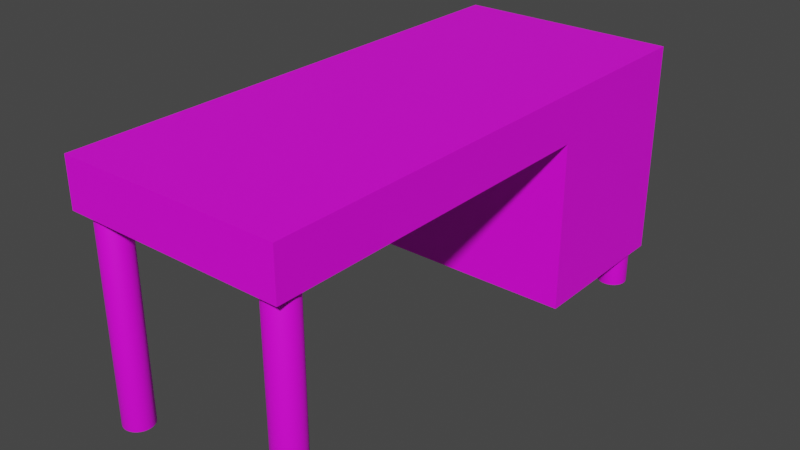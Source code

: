 # Source: Desk.blend  (saved by Blender 2.81.8; exported with 4.5.12 LTS)
import bpy
from mathutils import Matrix  # noqa: F401  (used for matrix-valued properties, if any)

bpy.ops.wm.read_factory_settings(use_empty=True)
scene = bpy.context.scene
scene.name = 'Scene'

# ---- collections
col_collection = bpy.data.collections.new('Collection'); scene.collection.children.link(col_collection)

# ---- images (referenced by path relative to the original .blend; pixels are not part of the script)
import os
ASSET_DIR = os.environ.get("B2B_ASSET_DIR", "")  # directory of the original .blend (textures are referenced by path, not embedded)
HERE = os.path.dirname(os.path.abspath(__file__))  # packed textures are extracted next to this script under _unpacked/

def load_image(name, relpath, width, height, colorspace="sRGB"):
    """Load a texture the original file referenced (path relative to the .blend, or extracted next to this script)."""
    p = next((c for c in (os.path.join(HERE, relpath), os.path.join(ASSET_DIR, relpath)) if relpath and os.path.exists(c)), "")
    if p:
        img = bpy.data.images.load(p, check_existing=True)
        img.name = name
    else:  # same state as the original file: an image datablock whose file is absent (Cycles renders it pink)
        img = bpy.data.images.new(name, width, height)
        img.source = "FILE"
        img.filepath = "//" + (relpath or name)
    img.colorspace_settings.name = colorspace
    return img
img_deskbody_text_png = load_image('DeskBody_Text.png', 'DeskBody_Text.png', 1024, 1024, 'sRGB')
img_legs_text_png = load_image('Legs_Text.png', 'Legs_Text.png', 1024, 1024, 'sRGB')

# ---- materials (node trees are filled in below, after node groups)
mat_deskbody = bpy.data.materials.new('DeskBody')
mat_deskbody.use_transparent_shadow = False
mat_tablelegs = bpy.data.materials.new('TableLegs')
mat_tablelegs.use_transparent_shadow = False

# ---- material node trees
mat_deskbody.use_nodes = True; mat_deskbody.node_tree.nodes.clear()
_N = mat_deskbody.node_tree.nodes; _L = mat_deskbody.node_tree.links
n0 = _N.new('ShaderNodeOutputMaterial'); n0.name = 'Material Output'; n0.location = (300, 300)
n1 = _N.new('ShaderNodeBsdfPrincipled'); n1.name = 'Principled BSDF'; n1.location = (10, 300)
n1.distribution = 'GGX'
n1.subsurface_method = 'BURLEY'
n1.inputs[3].default_value = 1.45
n1.inputs[27].default_value = (0.0, 0.0, 0.0, 1.0)
n1.inputs[28].default_value = 1.0
n2 = _N.new('ShaderNodeTexImage'); n2.name = 'Image Texture'; n2.location = (-280, 260)
n2.image = img_deskbody_text_png
_L.new(n1.outputs[0], n0.inputs[0])
_L.new(n2.outputs[0], n1.inputs[0])
n0.is_active_output = True
mat_tablelegs.use_nodes = True; mat_tablelegs.node_tree.nodes.clear()
_N = mat_tablelegs.node_tree.nodes; _L = mat_tablelegs.node_tree.links
n0 = _N.new('ShaderNodeOutputMaterial'); n0.name = 'Material Output'; n0.location = (300, 300)
n1 = _N.new('ShaderNodeBsdfPrincipled'); n1.name = 'Principled BSDF'; n1.location = (10, 300)
n1.distribution = 'GGX'
n1.subsurface_method = 'BURLEY'
n1.inputs[3].default_value = 1.45
n1.inputs[27].default_value = (0.0, 0.0, 0.0, 1.0)
n1.inputs[28].default_value = 1.0
n2 = _N.new('ShaderNodeTexImage'); n2.name = 'Image Texture'; n2.location = (-280, 260)
n2.image = img_legs_text_png
_L.new(n1.outputs[0], n0.inputs[0])
_L.new(n2.outputs[0], n1.inputs[0])
n0.is_active_output = True

# ---- world
world_world = bpy.data.worlds.new('World'); scene.world = world_world
world_world.use_nodes = True; world_world.node_tree.nodes.clear()
_N = world_world.node_tree.nodes; _L = world_world.node_tree.links
n0 = _N.new('ShaderNodeOutputWorld'); n0.name = 'World Output'; n0.location = (300, 300)
n1 = _N.new('ShaderNodeBackground'); n1.name = 'Background'; n1.location = (10, 300)
n1.inputs[0].default_value = (0.05088, 0.05088, 0.05088, 1.0)
_L.new(n1.outputs[0], n0.inputs[0])
n0.is_active_output = True
world_world.color = (0.05088, 0.05088, 0.05088)
world_world.use_sun_shadow = False
world_world.sun_shadow_jitter_overblur = 0.0

# ---- meshes
me_cube = bpy.data.meshes.new('Cube')
me_cube.from_pydata([(-1.0, -1.0, -0.07185), (-1.0, -1.0, 1.0), (-1.0, 1.0, 1.0), (1.0, -1.0, -0.07185), (1.0, -1.0, 1.0), (1.0, 1.0, 1.0), (-1.0, 0.3671, -0.07185), (1.0, 0.3671, -0.07185), (1.0, 1.0, -3.847), (-1.0, 1.0, -3.847), (-1.0, 0.3671, -3.847), (1.0, 0.3671, -3.847)], [], [(7, 11, 8, 5, 4, 3), (3, 4, 1, 0), (6, 7, 3, 0), (2, 9, 10, 6, 0, 1), (5, 2, 1, 4), (5, 8, 9, 2), (9, 8, 11, 10), (7, 6, 10, 11)])
_uv = me_cube.uv_layers.new(name='UVMap')
_uv.uv.foreach_set('vector', [0.5915, 0.4653, 0.5915, 0.3041, 0.7492, 0.3041, 0.7492, 0.5111, 0.2509, 0.5111, 0.2509, 0.4653, 0.4209, 0.7079, 0.5549, 0.7079, 0.5549, 1.0, 0.4209, 1.0, 0.25, 1.0, 0.25, 0.7079, 0.4209, 0.7079, 0.4209, 1.0, 0.5, 0.2672, 0.5, 0.4407, 0.4209, 0.4407, 0.4209, 0.3056, 0.25, 0.3056, 0.25, 0.2672, 0.2293, 0.9496, 0.01582, 0.9496, 0.01582, 0.4514, 0.2293, 0.4514, 0.25, 0.2093, 0.25, 0.04688, 1.416e-07, 0.04688, 0.0, 0.2093, 0.75, 0.8435, 0.75, 0.5513, 0.8291, 0.5513, 0.8291, 0.8435, 0.75, 1.132e-07, 1.0, 0.0, 1.0, 0.5513, 0.75, 0.5513])
me_cube.materials.append(mat_deskbody)
me_cube.use_remesh_preserve_volume = False
me_cube.use_remesh_preserve_attributes = False
me_cube.use_mirror_vertex_groups = False
me_cube.update()
me_cylinder = bpy.data.meshes.new('Cylinder')
me_cylinder.from_pydata([(0.0, 1.0, -1.0), (0.0, 1.0, 1.0), (0.1951, 0.9808, -1.0), (0.1951, 0.9808, 1.0), (0.3827, 0.9239, -1.0), (0.3827, 0.9239, 1.0), (0.5556, 0.8315, -1.0), (0.5556, 0.8315, 1.0), (0.7071, 0.7071, -1.0), (0.7071, 0.7071, 1.0), (0.8315, 0.5556, -1.0), (0.8315, 0.5556, 1.0), (0.9239, 0.3827, -1.0), (0.9239, 0.3827, 1.0), (0.9808, 0.1951, -1.0), (0.9808, 0.1951, 1.0), (1.0, 7.55e-08, -1.0), (1.0, 7.55e-08, 1.0), (0.9808, -0.1951, -1.0), (0.9808, -0.1951, 1.0), (0.9239, -0.3827, -1.0), (0.9239, -0.3827, 1.0), (0.8315, -0.5556, -1.0), (0.8315, -0.5556, 1.0), (0.7071, -0.7071, -1.0), (0.7071, -0.7071, 1.0), (0.5556, -0.8315, -1.0), (0.5556, -0.8315, 1.0), (0.3827, -0.9239, -1.0), (0.3827, -0.9239, 1.0), (0.1951, -0.9808, -1.0), (0.1951, -0.9808, 1.0), (-3.258e-07, -1.0, -1.0), (-3.258e-07, -1.0, 1.0), (-0.1951, -0.9808, -1.0), (-0.1951, -0.9808, 1.0), (-0.3827, -0.9239, -1.0), (-0.3827, -0.9239, 1.0), (-0.5556, -0.8315, -1.0), (-0.5556, -0.8315, 1.0), (-0.7071, -0.7071, -1.0), (-0.7071, -0.7071, 1.0), (-0.8315, -0.5556, -1.0), (-0.8315, -0.5556, 1.0), (-0.9239, -0.3827, -1.0), (-0.9239, -0.3827, 1.0), (-0.9808, -0.1951, -1.0), (-0.9808, -0.1951, 1.0), (-1.0, 9.656e-07, -1.0), (-1.0, 9.656e-07, 1.0), (-0.9808, 0.1951, -1.0), (-0.9808, 0.1951, 1.0), (-0.9239, 0.3827, -1.0), (-0.9239, 0.3827, 1.0), (-0.8315, 0.5556, -1.0), (-0.8315, 0.5556, 1.0), (-0.7071, 0.7071, -1.0), (-0.7071, 0.7071, 1.0), (-0.5556, 0.8315, -1.0), (-0.5556, 0.8315, 1.0), (-0.3827, 0.9239, -1.0), (-0.3827, 0.9239, 1.0), (-0.1951, 0.9808, -1.0), (-0.1951, 0.9808, 1.0)], [], [(0, 1, 3, 2), (2, 3, 5, 4), (4, 5, 7, 6), (6, 7, 9, 8), (8, 9, 11, 10), (10, 11, 13, 12), (12, 13, 15, 14), (14, 15, 17, 16), (16, 17, 19, 18), (18, 19, 21, 20), (20, 21, 23, 22), (22, 23, 25, 24), (24, 25, 27, 26), (26, 27, 29, 28), (28, 29, 31, 30), (30, 31, 33, 32), (32, 33, 35, 34), (34, 35, 37, 36), (36, 37, 39, 38), (38, 39, 41, 40), (40, 41, 43, 42), (42, 43, 45, 44), (44, 45, 47, 46), (46, 47, 49, 48), (48, 49, 51, 50), (50, 51, 53, 52), (52, 53, 55, 54), (54, 55, 57, 56), (56, 57, 59, 58), (58, 59, 61, 60), (3, 1, 63, 61, 59, 57, 55, 53, 51, 49, 47, 45, 43, 41, 39, 37, 35, 33, 31, 29, 27, 25, 23, 21, 19, 17, 15, 13, 11, 9, 7, 5), (60, 61, 63, 62), (62, 63, 1, 0), (0, 2, 4, 6, 8, 10, 12, 14, 16, 18, 20, 22, 24, 26, 28, 30, 32, 34, 36, 38, 40, 42, 44, 46, 48, 50, 52, 54, 56, 58, 60, 62)])
me_cylinder.polygons.foreach_set('use_smooth', [True] * 34)
_uv = me_cylinder.uv_layers.new(name='UVMap')
_uv.uv.foreach_set('vector', [0.5955, 0.0, 0.5955, 0.3344, 0.5547, 0.3344, 0.5547, 0.0, 0.5547, 0.0, 0.5547, 0.3344, 0.5147, 0.3344, 0.5147, 2.99e-08, 0.5147, 2.99e-08, 0.5147, 0.3344, 0.477, 0.3344, 0.477, 1.993e-08, 0.477, 1.993e-08, 0.477, 0.3344, 0.4431, 0.3344, 0.4431, 1.993e-08, 0.4431, 1.993e-08, 0.4431, 0.3344, 0.4142, 0.3344, 0.4142, 1.993e-08, 0.264, 0.6656, 0.264, 1.0, 0.2301, 1.0, 0.2301, 0.6656, 0.2301, 0.6656, 0.2301, 1.0, 0.1924, 1.0, 0.1924, 0.6656, 0.1924, 0.6656, 0.1924, 1.0, 0.1524, 1.0, 0.1524, 0.6656, 0.1524, 0.6656, 0.1524, 1.0, 0.1116, 1.0, 0.1116, 0.6656, 0.1116, 0.6656, 0.1116, 1.0, 0.07161, 1.0, 0.07161, 0.6656, 0.07161, 0.6656, 0.07161, 1.0, 0.03392, 1.0, 0.03392, 0.6656, 0.03392, 0.6656, 0.03392, 1.0, 0.0, 1.0, 1.24e-08, 0.6656, 0.7071, 0.6688, 0.7071, 0.3344, 0.741, 0.3344, 0.741, 0.6688, 0.741, 0.6688, 0.741, 0.3344, 0.7787, 0.3344, 0.7787, 0.6688, 0.7787, 0.6688, 0.7787, 0.3344, 0.8187, 0.3344, 0.8187, 0.6688, 0.8187, 0.6688, 0.8187, 0.3344, 0.8595, 0.3344, 0.8595, 0.6688, 0.8595, 0.6688, 0.8595, 0.3344, 0.8995, 0.3344, 0.8995, 0.6688, 0.8995, 0.6688, 0.8995, 0.3344, 0.9372, 0.3344, 0.9372, 0.6688, 0.9372, 0.6688, 0.9372, 0.3344, 0.9712, 0.3344, 0.9712, 0.6688, 0.9712, 0.6688, 0.9712, 0.3344, 1.0, 0.3344, 1.0, 0.6688, 0.4142, 0.6688, 0.4142, 0.3344, 0.4481, 0.3344, 0.4481, 0.6688, 0.4481, 0.6688, 0.4481, 0.3344, 0.4858, 0.3344, 0.4858, 0.6688, 0.4858, 0.6688, 0.4858, 0.3344, 0.5258, 0.3344, 0.5258, 0.6688, 0.5258, 0.6688, 0.5258, 0.3344, 0.5666, 0.3344, 0.5666, 0.6688, 0.5666, 0.6688, 0.5666, 0.3344, 0.6066, 0.3344, 0.6066, 0.6688, 0.6066, 0.6688, 0.6066, 0.3344, 0.6443, 0.3344, 0.6443, 0.6688, 0.6443, 0.6688, 0.6443, 0.3344, 0.6783, 0.3344, 0.6783, 0.6688, 0.6783, 0.6688, 0.6783, 0.3344, 0.7071, 0.3344, 0.7071, 0.6688, 0.736, 1.993e-08, 0.736, 0.3344, 0.7071, 0.3344, 0.7071, 1.993e-08, 0.7071, 1.993e-08, 0.7071, 0.3344, 0.6732, 0.3344, 0.6732, 1.993e-08, 0.1867, 0.6656, 0.1467, 0.6592, 0.109, 0.6467, 0.07508, 0.6284, 0.04624, 0.6053, 0.02357, 0.578, 0.007959, 0.5477, 3.721e-08, 0.5156, 0.0, 0.4828, 0.007959, 0.4507, 0.02357, 0.4204, 0.04624, 0.3931, 0.07508, 0.3699, 0.109, 0.3517, 0.1467, 0.3392, 0.1867, 0.3328, 0.2275, 0.3328, 0.2675, 0.3392, 0.3052, 0.3517, 0.3391, 0.3699, 0.368, 0.3931, 0.3906, 0.4204, 0.4063, 0.4507, 0.4142, 0.4828, 0.4142, 0.5156, 0.4063, 0.5477, 0.3906, 0.578, 0.368, 0.6053, 0.3391, 0.6284, 0.3052, 0.6467, 0.2675, 0.6592, 0.2275, 0.6656, 0.6732, 1.993e-08, 0.6732, 0.3344, 0.6355, 0.3344, 0.6355, 1.993e-08, 0.6355, 1.993e-08, 0.6355, 0.3344, 0.5955, 0.3344, 0.5955, 0.0, 2.481e-08, 0.1828, 0.0, 0.15, 0.007959, 0.1179, 0.02357, 0.08758, 0.04624, 0.06033, 0.07508, 0.03715, 0.109, 0.01894, 0.1467, 0.006395, 0.1867, 9.966e-09, 0.2275, 0.0, 0.2675, 0.006395, 0.3052, 0.01894, 0.3391, 0.03715, 0.368, 0.06033, 0.3906, 0.08758, 0.4063, 0.1179, 0.4142, 0.15, 0.4142, 0.1828, 0.4063, 0.2149, 0.3906, 0.2452, 0.368, 0.2725, 0.3391, 0.2956, 0.3052, 0.3139, 0.2675, 0.3264, 0.2275, 0.3328, 0.1867, 0.3328, 0.1467, 0.3264, 0.109, 0.3139, 0.07508, 0.2956, 0.04624, 0.2725, 0.02357, 0.2452, 0.007959, 0.2149])
me_cylinder.materials.append(mat_tablelegs)
me_cylinder.use_remesh_preserve_volume = False
me_cylinder.use_remesh_preserve_attributes = False
me_cylinder.use_mirror_vertex_groups = False
me_cylinder.update()

# ---- objects
ob_deskbody = bpy.data.objects.new('DeskBody', me_cube)
ob_empty = bpy.data.objects.new('Empty', None)
ob_legs = bpy.data.objects.new('Legs', me_cylinder)

# ---- transforms, parenting, visibility, modifiers, constraints
ob_deskbody.location = (0.0, 0.0, 0.0)
ob_deskbody.scale = (1.5, 3.5, 0.6)
ob_deskbody.lineart.crease_threshold = 0.0
ob_empty.location = (0.0, 0.0, 0.0)
ob_empty.lineart.crease_threshold = 0.0
ob_legs.location = (1.244, -3.205, -1.31)
ob_legs.scale = (0.2, 0.2, 1.485)
ob_legs.lineart.crease_threshold = 0.0
_m = ob_legs.modifiers.new('Mirror', 'MIRROR')
_m.use_axis = (True, True, False)
_m.mirror_object = ob_empty

# ---- collection membership
col_collection.objects.link(ob_deskbody)
col_collection.objects.link(ob_empty)
col_collection.objects.link(ob_legs)

# ---- scene / render settings (as saved in the file)
scene.frame_start = 1; scene.frame_end = 250; scene.frame_set(1)
scene.render.engine = 'BLENDER_EEVEE_NEXT'
scene.cycles.use_denoising = False
scene.cycles.samples = 128
scene.cycles.sampling_pattern = 'TABULATED_SOBOL'
scene.cycles.use_adaptive_sampling = False
scene.cycles.use_light_tree = False
scene.view_settings.view_transform = 'Filmic'
bpy.context.view_layer.update()

# ---- added for rendering (the .blend has no active camera and no usable light): camera, sun
cam_auto = bpy.data.cameras.new('AutoCamera')
cam_auto.lens = 50.0
cam_auto.sensor_width = 36.0
cam_auto.clip_end = 1000.0
ob_auto_camera = bpy.data.objects.new('AutoCamera', cam_auto)
scene.collection.objects.link(ob_auto_camera)
ob_auto_camera.location = (7.7144, -9.25728, 5.07446)
ob_auto_camera.rotation_euler = (1.09748, -7.21219e-08, 0.694738)
scene.camera = ob_auto_camera
light_auto_sun = bpy.data.lights.new('AutoSun', 'SUN')
light_auto_sun.energy = 3.0
light_auto_sun.angle = 0.0523599
ob_auto_sun = bpy.data.objects.new('AutoSun', light_auto_sun)
scene.collection.objects.link(ob_auto_sun)
ob_auto_sun.rotation_euler = (0.872665, 0.174533, 0.523599)
bpy.context.view_layer.update()
